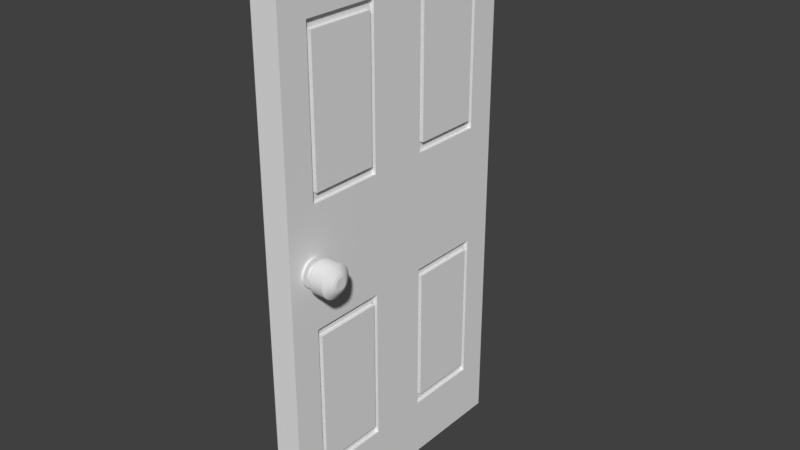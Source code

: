 # Source: puerta2.blend  (saved by Blender 2.79.0; exported with 4.5.12 LTS)
import bpy
from mathutils import Matrix  # noqa: F401  (used for matrix-valued properties, if any)

bpy.ops.wm.read_factory_settings(use_empty=True)
scene = bpy.context.scene
scene.name = 'Scene'

# ---- collections
col_collection_1 = bpy.data.collections.new('Collection 1'); scene.collection.children.link(col_collection_1)

# ---- world
world_world = bpy.data.worlds.new('World'); scene.world = world_world
world_world.color = (0.05088, 0.05088, 0.05088)
world_world.use_sun_shadow = False
world_world.sun_shadow_jitter_overblur = 0.0
world_world.cycles.sampling_method = 'MANUAL'

# ---- meshes
me_cube_001 = bpy.data.meshes.new('Cube.001')
me_cube_001.from_pydata([(0.008811, -0.9979, 0.9999), (2.009, -0.9979, 0.9999), (2.009, -0.2162, 0.7817), (2.009, -0.7797, 0.7817), (2.009, -0.7797, 0.2182), (2.009, -0.2162, 0.2182), (1.751, -0.2162, 0.7817), (1.751, -0.7797, 0.7817), (1.751, -0.7797, 0.2182), (1.751, -0.2162, 0.2182), (1.751, -0.2489, 0.7489), (1.751, -0.747, 0.7489), (1.751, -0.747, 0.2509), (1.751, -0.2489, 0.2509), (2.033, -0.2489, 0.7489), (2.033, -0.747, 0.7489), (2.033, -0.747, 0.2509), (2.033, -0.2489, 0.2509), (0.008811, 1.002, 0.9999), (2.009, 1.002, 0.9999), (0.008811, 0.002066, 0.9999), (2.009, 0.002066, 0.9999), (2.009, 0.2203, 0.7817), (2.009, 0.7838, 0.7817), (2.009, 0.7838, 0.2182), (2.009, 0.2203, 0.2182), (1.751, 0.2203, 0.7817), (1.751, 0.7838, 0.7817), (1.751, 0.7838, 0.2182), (1.751, 0.2203, 0.2182), (1.751, 0.253, 0.7489), (1.751, 0.7511, 0.7489), (1.751, 0.7511, 0.2509), (1.751, 0.253, 0.2509), (2.033, 0.253, 0.7489), (2.033, 0.7511, 0.7489), (2.033, 0.7511, 0.2509), (2.033, 0.253, 0.2509), (0.008811, -0.9979, -1.0), (2.009, -0.9979, -1.0), (0.008811, -0.9979, -7.385e-05), (2.009, -0.9979, -7.385e-05), (2.009, -0.2162, -0.7818), (2.009, -0.7797, -0.7818), (2.009, -0.7797, -0.2183), (2.009, -0.2162, -0.2183), (1.751, -0.2162, -0.7818), (1.751, -0.7797, -0.7818), (1.751, -0.7797, -0.2183), (1.751, -0.2162, -0.2183), (1.751, -0.2489, -0.7491), (1.751, -0.747, -0.7491), (1.751, -0.747, -0.2511), (1.751, -0.2489, -0.2511), (2.033, -0.2489, -0.7491), (2.033, -0.747, -0.7491), (2.033, -0.747, -0.2511), (2.033, -0.2489, -0.2511), (0.008811, 1.002, -1.0), (2.009, 1.002, -1.0), (0.008811, 1.002, -7.385e-05), (2.009, 1.002, -7.385e-05), (0.008811, 0.002066, -1.0), (2.009, 0.002066, -1.0), (2.009, 0.002066, -7.385e-05), (0.008811, 0.002066, -7.385e-05), (2.009, 0.2203, -0.7818), (2.009, 0.7838, -0.7818), (2.009, 0.7838, -0.2183), (2.009, 0.2203, -0.2183), (1.751, 0.2203, -0.7818), (1.751, 0.7838, -0.7818), (1.751, 0.7838, -0.2183), (1.751, 0.2203, -0.2183), (1.751, 0.253, -0.7491), (1.751, 0.7511, -0.7491), (1.751, 0.7511, -0.2511), (1.751, 0.253, -0.2511), (2.033, 0.253, -0.7491), (2.033, 0.7511, -0.7491), (2.033, 0.7511, -0.2511), (2.033, 0.253, -0.2511), (2.005, -0.7055, -0.003758), (2.196, -0.7055, -0.003758), (2.005, -0.7074, -0.01351), (2.196, -0.7074, -0.01351), (2.005, -0.7131, -0.02289), (2.196, -0.7131, -0.02289), (2.005, -0.7224, -0.03154), (2.196, -0.7224, -0.03154), (2.005, -0.7348, -0.03911), (2.196, -0.7348, -0.03911), (2.005, -0.75, -0.04533), (2.196, -0.75, -0.04533), (2.005, -0.7672, -0.04995), (2.196, -0.7672, -0.04995), (2.005, -0.786, -0.0528), (2.196, -0.786, -0.0528), (2.005, -0.8055, -0.05376), (2.196, -0.8055, -0.05376), (2.005, -0.825, -0.0528), (2.196, -0.825, -0.0528), (2.005, -0.8438, -0.04995), (2.196, -0.8438, -0.04995), (2.005, -0.8611, -0.04533), (2.196, -0.8611, -0.04533), (2.005, -0.8762, -0.03911), (2.196, -0.8762, -0.03911), (2.005, -0.8887, -0.03154), (2.196, -0.8887, -0.03154), (2.005, -0.8979, -0.02289), (2.196, -0.8979, -0.02289), (2.005, -0.9036, -0.01351), (2.196, -0.9036, -0.01351), (2.005, -0.9055, -0.003758), (2.196, -0.9055, -0.003758), (2.005, -0.9036, 0.005997), (2.196, -0.9036, 0.005997), (2.005, -0.8979, 0.01538), (2.196, -0.8979, 0.01538), (2.005, -0.8887, 0.02402), (2.196, -0.8887, 0.02402), (2.005, -0.8762, 0.0316), (2.196, -0.8762, 0.0316), (2.005, -0.8611, 0.03782), (2.196, -0.8611, 0.03782), (2.005, -0.8438, 0.04244), (2.196, -0.8438, 0.04244), (2.005, -0.825, 0.04528), (2.196, -0.825, 0.04528), (2.005, -0.8055, 0.04624), (2.196, -0.8055, 0.04624), (2.005, -0.786, 0.04528), (2.196, -0.786, 0.04528), (2.005, -0.7672, 0.04244), (2.196, -0.7672, 0.04244), (2.005, -0.75, 0.03782), (2.196, -0.75, 0.03782), (2.005, -0.7348, 0.0316), (2.196, -0.7348, 0.0316), (2.005, -0.7224, 0.02402), (2.196, -0.7224, 0.02402), (2.005, -0.7131, 0.01538), (2.196, -0.7131, 0.01538), (2.005, -0.7074, 0.005997), (2.196, -0.7074, 0.005997), (2.196, -0.7492, -0.009361), (2.196, -0.7481, -0.003758), (2.196, -0.7524, -0.01475), (2.196, -0.7578, -0.01971), (2.196, -0.7649, -0.02406), (2.196, -0.7736, -0.02764), (2.196, -0.7835, -0.03029), (2.196, -0.7943, -0.03192), (2.196, -0.8055, -0.03248), (2.196, -0.8167, -0.03192), (2.196, -0.8275, -0.03029), (2.196, -0.8374, -0.02764), (2.196, -0.8461, -0.02406), (2.196, -0.8533, -0.01971), (2.196, -0.8586, -0.01475), (2.196, -0.8618, -0.009361), (2.196, -0.8629, -0.003758), (2.196, -0.8618, 0.001845), (2.196, -0.8586, 0.007232), (2.196, -0.8533, 0.0122), (2.196, -0.8461, 0.01655), (2.196, -0.8374, 0.02012), (2.196, -0.8275, 0.02277), (2.196, -0.8167, 0.02441), (2.196, -0.8055, 0.02496), (2.196, -0.7943, 0.02441), (2.196, -0.7835, 0.02277), (2.196, -0.7736, 0.02012), (2.196, -0.7649, 0.01655), (2.196, -0.7578, 0.0122), (2.196, -0.7524, 0.007232), (2.196, -0.7492, 0.001844), (2.52, -0.7492, -0.009361), (2.52, -0.7481, -0.003758), (2.52, -0.7524, -0.01475), (2.52, -0.7578, -0.01971), (2.52, -0.7649, -0.02406), (2.52, -0.7736, -0.02764), (2.52, -0.7835, -0.03029), (2.52, -0.7943, -0.03192), (2.52, -0.8055, -0.03248), (2.52, -0.8167, -0.03192), (2.52, -0.8275, -0.03029), (2.52, -0.8374, -0.02764), (2.52, -0.8461, -0.02406), (2.52, -0.8533, -0.01971), (2.52, -0.8586, -0.01475), (2.52, -0.8618, -0.009361), (2.52, -0.8629, -0.003758), (2.52, -0.8618, 0.001845), (2.52, -0.8586, 0.007232), (2.52, -0.8533, 0.0122), (2.52, -0.8461, 0.01655), (2.52, -0.8374, 0.02012), (2.52, -0.8275, 0.02277), (2.52, -0.8167, 0.02441), (2.52, -0.8055, 0.02496), (2.52, -0.7943, 0.02441), (2.52, -0.7835, 0.02277), (2.52, -0.7736, 0.02012), (2.52, -0.7649, 0.01655), (2.52, -0.7578, 0.0122), (2.52, -0.7524, 0.007232), (2.52, -0.7492, 0.001844), (2.593, -0.706, -0.01365), (2.593, -0.7041, -0.003758), (2.593, -0.7118, -0.02316), (2.593, -0.7212, -0.03193), (2.593, -0.7338, -0.03962), (2.593, -0.7492, -0.04592), (2.593, -0.7667, -0.05061), (2.593, -0.7857, -0.0535), (2.593, -0.8055, -0.05447), (2.593, -0.8253, -0.0535), (2.593, -0.8443, -0.05061), (2.593, -0.8619, -0.04592), (2.593, -0.8772, -0.03962), (2.593, -0.8898, -0.03193), (2.593, -0.8992, -0.02316), (2.593, -0.905, -0.01365), (2.593, -0.9069, -0.003758), (2.593, -0.905, 0.006136), (2.593, -0.8992, 0.01565), (2.593, -0.8898, 0.02442), (2.593, -0.8772, 0.0321), (2.593, -0.8619, 0.03841), (2.593, -0.8443, 0.04309), (2.593, -0.8253, 0.04598), (2.593, -0.8055, 0.04695), (2.593, -0.7857, 0.04598), (2.593, -0.7667, 0.04309), (2.593, -0.7492, 0.03841), (2.593, -0.7338, 0.0321), (2.593, -0.7212, 0.02442), (2.593, -0.7118, 0.01565), (2.593, -0.706, 0.006136), (2.681, -0.706, -0.01365), (2.681, -0.7041, -0.003758), (2.681, -0.7118, -0.02316), (2.681, -0.7212, -0.03193), (2.681, -0.7338, -0.03962), (2.681, -0.7492, -0.04592), (2.681, -0.7667, -0.05061), (2.681, -0.7857, -0.0535), (2.681, -0.8055, -0.05447), (2.681, -0.8253, -0.0535), (2.681, -0.8443, -0.05061), (2.681, -0.8619, -0.04592), (2.681, -0.8772, -0.03962), (2.681, -0.8898, -0.03193), (2.681, -0.8992, -0.02316), (2.681, -0.905, -0.01365), (2.681, -0.9069, -0.003758), (2.681, -0.905, 0.006136), (2.681, -0.8992, 0.01565), (2.681, -0.8898, 0.02442), (2.681, -0.8772, 0.0321), (2.681, -0.8619, 0.03841), (2.681, -0.8443, 0.04309), (2.681, -0.8253, 0.04598), (2.681, -0.8055, 0.04695), (2.681, -0.7857, 0.04598), (2.681, -0.7667, 0.04309), (2.681, -0.7492, 0.03841), (2.681, -0.7338, 0.0321), (2.681, -0.7212, 0.02442), (2.681, -0.7118, 0.01565), (2.681, -0.706, 0.006136), (2.765, -0.6927, -0.01497), (2.765, -0.6905, -0.003758), (2.765, -0.6993, -0.02576), (2.765, -0.7099, -0.0357), (2.765, -0.7242, -0.04441), (2.765, -0.7416, -0.05156), (2.765, -0.7615, -0.05687), (2.765, -0.7831, -0.06015), (2.765, -0.8055, -0.06125), (2.765, -0.8279, -0.06015), (2.765, -0.8495, -0.05687), (2.765, -0.8694, -0.05156), (2.765, -0.8868, -0.04441), (2.765, -0.9011, -0.0357), (2.765, -0.9117, -0.02576), (2.765, -0.9183, -0.01497), (2.765, -0.9205, -0.003758), (2.765, -0.9183, 0.007459), (2.765, -0.9117, 0.01824), (2.765, -0.9011, 0.02818), (2.765, -0.8868, 0.0369), (2.765, -0.8694, 0.04405), (2.765, -0.8495, 0.04936), (2.765, -0.8279, 0.05263), (2.765, -0.8055, 0.05374), (2.765, -0.7831, 0.05263), (2.765, -0.7615, 0.04936), (2.765, -0.7416, 0.04405), (2.765, -0.7242, 0.0369), (2.765, -0.7099, 0.02818), (2.765, -0.6993, 0.01824), (2.765, -0.6927, 0.007458), (2.884, -0.69, -0.01525), (2.884, -0.6877, -0.003758), (2.884, -0.6967, -0.0263), (2.884, -0.7076, -0.03648), (2.884, -0.7222, -0.0454), (2.884, -0.7401, -0.05273), (2.884, -0.7604, -0.05817), (2.884, -0.7825, -0.06152), (2.884, -0.8055, -0.06265), (2.884, -0.8285, -0.06152), (2.884, -0.8506, -0.05817), (2.884, -0.8709, -0.05273), (2.884, -0.8888, -0.0454), (2.884, -0.9034, -0.03648), (2.884, -0.9143, -0.0263), (2.884, -0.921, -0.01525), (2.884, -0.9233, -0.003758), (2.884, -0.921, 0.007731), (2.884, -0.9143, 0.01878), (2.884, -0.9034, 0.02896), (2.884, -0.8888, 0.03789), (2.884, -0.8709, 0.04521), (2.884, -0.8506, 0.05065), (2.884, -0.8285, 0.054), (2.884, -0.8055, 0.05513), (2.884, -0.7825, 0.054), (2.884, -0.7604, 0.05065), (2.884, -0.7401, 0.04521), (2.884, -0.7222, 0.03789), (2.884, -0.7076, 0.02896), (2.884, -0.6967, 0.01878), (2.884, -0.69, 0.007731), (3.87, -0.69, -0.01525), (3.87, -0.6877, -0.003758), (3.87, -0.6967, -0.0263), (3.87, -0.7076, -0.03648), (3.87, -0.7222, -0.0454), (3.87, -0.7401, -0.05273), (3.87, -0.7604, -0.05817), (3.87, -0.7825, -0.06152), (3.87, -0.8055, -0.06265), (3.87, -0.8285, -0.06152), (3.87, -0.8506, -0.05817), (3.87, -0.8709, -0.05273), (3.87, -0.8888, -0.0454), (3.87, -0.9034, -0.03648), (3.87, -0.9143, -0.0263), (3.87, -0.921, -0.01525), (3.87, -0.9233, -0.003758), (3.87, -0.921, 0.007731), (3.87, -0.9143, 0.01878), (3.87, -0.9034, 0.02896), (3.87, -0.8888, 0.03789), (3.87, -0.8709, 0.04521), (3.87, -0.8506, 0.05065), (3.87, -0.8285, 0.054), (3.87, -0.8055, 0.05513), (3.87, -0.7825, 0.054), (3.87, -0.7604, 0.05065), (3.87, -0.7401, 0.04521), (3.87, -0.7222, 0.03789), (3.87, -0.7076, 0.02896), (3.87, -0.6967, 0.01878), (3.87, -0.69, 0.007731), (4.08, -0.717, -0.01256), (4.08, -0.7153, -0.003758), (4.08, -0.7221, -0.02102), (4.08, -0.7305, -0.02883), (4.08, -0.7417, -0.03566), (4.08, -0.7554, -0.04127), (4.08, -0.771, -0.04544), (4.08, -0.7879, -0.04801), (4.08, -0.8055, -0.04888), (4.08, -0.8231, -0.04801), (4.08, -0.84, -0.04544), (4.08, -0.8556, -0.04127), (4.08, -0.8693, -0.03566), (4.08, -0.8805, -0.02883), (4.08, -0.8889, -0.02102), (4.08, -0.894, -0.01256), (4.08, -0.8957, -0.003758), (4.08, -0.894, 0.005045), (4.08, -0.8889, 0.01351), (4.08, -0.8805, 0.02131), (4.08, -0.8693, 0.02815), (4.08, -0.8556, 0.03376), (4.08, -0.84, 0.03793), (4.08, -0.8231, 0.0405), (4.08, -0.8055, 0.04136), (4.08, -0.7879, 0.0405), (4.08, -0.771, 0.03793), (4.08, -0.7554, 0.03376), (4.08, -0.7417, 0.02815), (4.08, -0.7305, 0.02131), (4.08, -0.7221, 0.01351), (4.08, -0.717, 0.005045), (4.258, -0.7436, -0.009912), (4.258, -0.7424, -0.003758), (4.258, -0.7472, -0.01583), (4.258, -0.753, -0.02128), (4.258, -0.7609, -0.02606), (4.258, -0.7705, -0.02999), (4.258, -0.7814, -0.0329), (4.258, -0.7932, -0.0347), (4.258, -0.8055, -0.0353), (4.258, -0.8178, -0.0347), (4.258, -0.8297, -0.0329), (4.258, -0.8406, -0.02999), (4.258, -0.8501, -0.02606), (4.258, -0.858, -0.02128), (4.258, -0.8638, -0.01583), (4.258, -0.8674, -0.009912), (4.258, -0.8686, -0.003758), (4.258, -0.8674, 0.002396), (4.258, -0.8638, 0.008314), (4.258, -0.858, 0.01377), (4.258, -0.8501, 0.01855), (4.258, -0.8406, 0.02247), (4.258, -0.8297, 0.02539), (4.258, -0.8178, 0.02718), (4.258, -0.8055, 0.02779), (4.258, -0.7932, 0.02718), (4.258, -0.7814, 0.02539), (4.258, -0.7705, 0.02247), (4.258, -0.7609, 0.01855), (4.258, -0.753, 0.01377), (4.258, -0.7472, 0.008314), (4.258, -0.7436, 0.002396), (4.33, -0.7637, -0.007912), (4.33, -0.7629, -0.003758), (4.33, -0.7662, -0.01191), (4.33, -0.7701, -0.01559), (4.33, -0.7754, -0.01881), (4.33, -0.7818, -0.02146), (4.33, -0.7892, -0.02343), (4.33, -0.7972, -0.02464), (4.33, -0.8055, -0.02505), (4.33, -0.8138, -0.02464), (4.33, -0.8218, -0.02343), (4.33, -0.8292, -0.02146), (4.33, -0.8356, -0.01881), (4.33, -0.8409, -0.01559), (4.33, -0.8449, -0.01191), (4.33, -0.8473, -0.007912), (4.33, -0.8481, -0.003758), (4.33, -0.8473, 0.0003958), (4.33, -0.8449, 0.00439), (4.33, -0.8409, 0.008071), (4.33, -0.8356, 0.0113), (4.33, -0.8292, 0.01395), (4.33, -0.8218, 0.01591), (4.33, -0.8138, 0.01712), (4.33, -0.8055, 0.01753), (4.33, -0.7972, 0.01712), (4.33, -0.7892, 0.01591), (4.33, -0.7818, 0.01395), (4.33, -0.7754, 0.0113), (4.33, -0.7701, 0.008071), (4.33, -0.7662, 0.00439), (4.33, -0.7637, 0.0003958)], [], [(21, 1, 3, 2), (41, 1, 0, 40), (21, 20, 0, 1), (40, 0, 20, 65), (5, 2, 6, 9), (64, 21, 2, 5), (41, 64, 5, 4), (1, 41, 4, 3), (8, 9, 13, 12), (3, 4, 8, 7), (4, 5, 9, 8), (2, 3, 7, 6), (13, 10, 14, 17), (6, 7, 11, 10), (9, 6, 10, 13), (7, 8, 12, 11), (15, 16, 17, 14), (11, 12, 16, 15), (12, 13, 17, 16), (10, 11, 15, 14), (21, 22, 23, 19), (61, 60, 18, 19), (21, 19, 18, 20), (60, 65, 20, 18), (25, 29, 26, 22), (64, 25, 22, 21), (61, 24, 25, 64), (19, 23, 24, 61), (28, 32, 33, 29), (23, 27, 28, 24), (24, 28, 29, 25), (22, 26, 27, 23), (33, 37, 34, 30), (26, 30, 31, 27), (29, 33, 30, 26), (27, 31, 32, 28), (35, 34, 37, 36), (31, 35, 36, 32), (32, 36, 37, 33), (30, 34, 35, 31), (63, 42, 43, 39), (41, 40, 38, 39), (63, 39, 38, 62), (40, 65, 62, 38), (45, 49, 46, 42), (64, 45, 42, 63), (41, 44, 45, 64), (39, 43, 44, 41), (48, 52, 53, 49), (43, 47, 48, 44), (44, 48, 49, 45), (42, 46, 47, 43), (53, 57, 54, 50), (46, 50, 51, 47), (49, 53, 50, 46), (47, 51, 52, 48), (55, 54, 57, 56), (51, 55, 56, 52), (52, 56, 57, 53), (50, 54, 55, 51), (63, 59, 67, 66), (61, 59, 58, 60), (63, 62, 58, 59), (60, 58, 62, 65), (69, 66, 70, 73), (64, 63, 66, 69), (61, 64, 69, 68), (59, 61, 68, 67), (72, 73, 77, 76), (67, 68, 72, 71), (68, 69, 73, 72), (66, 67, 71, 70), (77, 74, 78, 81), (70, 71, 75, 74), (73, 70, 74, 77), (71, 72, 76, 75), (79, 80, 81, 78), (75, 76, 80, 79), (76, 77, 81, 80), (74, 75, 79, 78), (82, 83, 85, 84), (84, 85, 87, 86), (86, 87, 89, 88), (88, 89, 91, 90), (90, 91, 93, 92), (92, 93, 95, 94), (94, 95, 97, 96), (96, 97, 99, 98), (98, 99, 101, 100), (100, 101, 103, 102), (102, 103, 105, 104), (104, 105, 107, 106), (106, 107, 109, 108), (108, 109, 111, 110), (110, 111, 113, 112), (112, 113, 115, 114), (114, 115, 117, 116), (116, 117, 119, 118), (118, 119, 121, 120), (120, 121, 123, 122), (122, 123, 125, 124), (124, 125, 127, 126), (126, 127, 129, 128), (128, 129, 131, 130), (130, 131, 133, 132), (132, 133, 135, 134), (134, 135, 137, 136), (136, 137, 139, 138), (138, 139, 141, 140), (140, 141, 143, 142), (103, 101, 155, 156), (142, 143, 145, 144), (144, 145, 83, 82), (82, 84, 86, 88, 90, 92, 94, 96, 98, 100, 102, 104, 106, 108, 110, 112, 114, 116, 118, 120, 122, 124, 126, 128, 130, 132, 134, 136, 138, 140, 142, 144), (173, 172, 204, 205), (121, 119, 164, 165), (139, 137, 173, 174), (95, 93, 151, 152), (113, 111, 160, 161), (131, 129, 169, 170), (87, 85, 146, 148), (105, 103, 156, 157), (123, 121, 165, 166), (141, 139, 174, 175), (97, 95, 152, 153), (115, 113, 161, 162), (133, 131, 170, 171), (89, 87, 148, 149), (107, 105, 157, 158), (125, 123, 166, 167), (143, 141, 175, 176), (99, 97, 153, 154), (117, 115, 162, 163), (135, 133, 171, 172), (91, 89, 149, 150), (109, 107, 158, 159), (127, 125, 167, 168), (145, 143, 176, 177), (101, 99, 154, 155), (119, 117, 163, 164), (137, 135, 172, 173), (93, 91, 150, 151), (111, 109, 159, 160), (129, 127, 168, 169), (85, 83, 147, 146), (83, 145, 177, 147), (208, 207, 239, 240), (160, 159, 191, 192), (146, 147, 179, 178), (174, 173, 205, 206), (161, 160, 192, 193), (148, 146, 178, 180), (175, 174, 206, 207), (162, 161, 193, 194), (149, 148, 180, 181), (176, 175, 207, 208), (163, 162, 194, 195), (150, 149, 181, 182), (177, 176, 208, 209), (164, 163, 195, 196), (151, 150, 182, 183), (147, 177, 209, 179), (165, 164, 196, 197), (152, 151, 183, 184), (166, 165, 197, 198), (153, 152, 184, 185), (167, 166, 198, 199), (154, 153, 185, 186), (168, 167, 199, 200), (155, 154, 186, 187), (169, 168, 200, 201), (156, 155, 187, 188), (170, 169, 201, 202), (157, 156, 188, 189), (171, 170, 202, 203), (158, 157, 189, 190), (172, 171, 203, 204), (159, 158, 190, 191), (233, 232, 264, 265), (195, 194, 226, 227), (182, 181, 213, 214), (209, 208, 240, 241), (196, 195, 227, 228), (183, 182, 214, 215), (179, 209, 241, 211), (197, 196, 228, 229), (184, 183, 215, 216), (198, 197, 229, 230), (185, 184, 216, 217), (199, 198, 230, 231), (186, 185, 217, 218), (200, 199, 231, 232), (187, 186, 218, 219), (201, 200, 232, 233), (188, 187, 219, 220), (202, 201, 233, 234), (189, 188, 220, 221), (203, 202, 234, 235), (190, 189, 221, 222), (204, 203, 235, 236), (191, 190, 222, 223), (205, 204, 236, 237), (192, 191, 223, 224), (178, 179, 211, 210), (206, 205, 237, 238), (193, 192, 224, 225), (180, 178, 210, 212), (207, 206, 238, 239), (194, 193, 225, 226), (181, 180, 212, 213), (268, 267, 299, 300), (220, 219, 251, 252), (234, 233, 265, 266), (221, 220, 252, 253), (235, 234, 266, 267), (222, 221, 253, 254), (236, 235, 267, 268), (223, 222, 254, 255), (237, 236, 268, 269), (224, 223, 255, 256), (210, 211, 243, 242), (238, 237, 269, 270), (225, 224, 256, 257), (212, 210, 242, 244), (239, 238, 270, 271), (226, 225, 257, 258), (213, 212, 244, 245), (240, 239, 271, 272), (227, 226, 258, 259), (214, 213, 245, 246), (241, 240, 272, 273), (228, 227, 259, 260), (215, 214, 246, 247), (211, 241, 273, 243), (229, 228, 260, 261), (216, 215, 247, 248), (230, 229, 261, 262), (217, 216, 248, 249), (231, 230, 262, 263), (218, 217, 249, 250), (232, 231, 263, 264), (219, 218, 250, 251), (303, 302, 334, 335), (255, 254, 286, 287), (269, 268, 300, 301), (256, 255, 287, 288), (242, 243, 275, 274), (270, 269, 301, 302), (257, 256, 288, 289), (244, 242, 274, 276), (271, 270, 302, 303), (258, 257, 289, 290), (245, 244, 276, 277), (272, 271, 303, 304), (259, 258, 290, 291), (246, 245, 277, 278), (273, 272, 304, 305), (260, 259, 291, 292), (247, 246, 278, 279), (243, 273, 305, 275), (261, 260, 292, 293), (248, 247, 279, 280), (262, 261, 293, 294), (249, 248, 280, 281), (263, 262, 294, 295), (250, 249, 281, 282), (264, 263, 295, 296), (251, 250, 282, 283), (265, 264, 296, 297), (252, 251, 283, 284), (266, 265, 297, 298), (253, 252, 284, 285), (267, 266, 298, 299), (254, 253, 285, 286), (307, 337, 369, 339), (290, 289, 321, 322), (277, 276, 308, 309), (304, 303, 335, 336), (291, 290, 322, 323), (278, 277, 309, 310), (305, 304, 336, 337), (292, 291, 323, 324), (279, 278, 310, 311), (275, 305, 337, 307), (293, 292, 324, 325), (280, 279, 311, 312), (294, 293, 325, 326), (281, 280, 312, 313), (295, 294, 326, 327), (282, 281, 313, 314), (296, 295, 327, 328), (283, 282, 314, 315), (297, 296, 328, 329), (284, 283, 315, 316), (298, 297, 329, 330), (285, 284, 316, 317), (299, 298, 330, 331), (286, 285, 317, 318), (300, 299, 331, 332), (287, 286, 318, 319), (301, 300, 332, 333), (288, 287, 319, 320), (274, 275, 307, 306), (302, 301, 333, 334), (289, 288, 320, 321), (276, 274, 306, 308), (360, 359, 391, 392), (325, 324, 356, 357), (312, 311, 343, 344), (326, 325, 357, 358), (313, 312, 344, 345), (327, 326, 358, 359), (314, 313, 345, 346), (328, 327, 359, 360), (315, 314, 346, 347), (329, 328, 360, 361), (316, 315, 347, 348), (330, 329, 361, 362), (317, 316, 348, 349), (331, 330, 362, 363), (318, 317, 349, 350), (332, 331, 363, 364), (319, 318, 350, 351), (333, 332, 364, 365), (320, 319, 351, 352), (306, 307, 339, 338), (334, 333, 365, 366), (321, 320, 352, 353), (308, 306, 338, 340), (335, 334, 366, 367), (322, 321, 353, 354), (309, 308, 340, 341), (336, 335, 367, 368), (323, 322, 354, 355), (310, 309, 341, 342), (337, 336, 368, 369), (324, 323, 355, 356), (311, 310, 342, 343), (395, 394, 426, 427), (347, 346, 378, 379), (361, 360, 392, 393), (348, 347, 379, 380), (362, 361, 393, 394), (349, 348, 380, 381), (363, 362, 394, 395), (350, 349, 381, 382), (364, 363, 395, 396), (351, 350, 382, 383), (365, 364, 396, 397), (352, 351, 383, 384), (338, 339, 371, 370), (366, 365, 397, 398), (353, 352, 384, 385), (340, 338, 370, 372), (367, 366, 398, 399), (354, 353, 385, 386), (341, 340, 372, 373), (368, 367, 399, 400), (355, 354, 386, 387), (342, 341, 373, 374), (369, 368, 400, 401), (356, 355, 387, 388), (343, 342, 374, 375), (339, 369, 401, 371), (357, 356, 388, 389), (344, 343, 375, 376), (358, 357, 389, 390), (345, 344, 376, 377), (359, 358, 390, 391), (346, 345, 377, 378), (402, 403, 435, 434), (382, 381, 413, 414), (396, 395, 427, 428), (383, 382, 414, 415), (397, 396, 428, 429), (384, 383, 415, 416), (370, 371, 403, 402), (398, 397, 429, 430), (385, 384, 416, 417), (372, 370, 402, 404), (399, 398, 430, 431), (386, 385, 417, 418), (373, 372, 404, 405), (400, 399, 431, 432), (387, 386, 418, 419), (374, 373, 405, 406), (401, 400, 432, 433), (388, 387, 419, 420), (375, 374, 406, 407), (371, 401, 433, 403), (389, 388, 420, 421), (376, 375, 407, 408), (390, 389, 421, 422), (377, 376, 408, 409), (391, 390, 422, 423), (378, 377, 409, 410), (392, 391, 423, 424), (379, 378, 410, 411), (393, 392, 424, 425), (380, 379, 411, 412), (394, 393, 425, 426), (381, 380, 412, 413), (434, 435, 465, 464, 463, 462, 461, 460, 459, 458, 457, 456, 455, 454, 453, 452, 451, 450, 449, 448, 447, 446, 445, 444, 443, 442, 441, 440, 439, 438, 437, 436), (430, 429, 461, 462), (417, 416, 448, 449), (404, 402, 434, 436), (431, 430, 462, 463), (418, 417, 449, 450), (405, 404, 436, 437), (432, 431, 463, 464), (419, 418, 450, 451), (406, 405, 437, 438), (433, 432, 464, 465), (420, 419, 451, 452), (407, 406, 438, 439), (403, 433, 465, 435), (421, 420, 452, 453), (408, 407, 439, 440), (422, 421, 453, 454), (409, 408, 440, 441), (423, 422, 454, 455), (410, 409, 441, 442), (424, 423, 455, 456), (411, 410, 442, 443), (425, 424, 456, 457), (412, 411, 443, 444), (426, 425, 457, 458), (413, 412, 444, 445), (427, 426, 458, 459), (414, 413, 445, 446), (428, 427, 459, 460), (415, 414, 446, 447), (429, 428, 460, 461), (416, 415, 447, 448)])
_uv = me_cube_001.uv_layers.new(name='UVMap')
_uv.uv.foreach_set('vector', [0.4046, 0.2649, 0.2736, 0.2649, 0.3022, 0.2368, 0.376, 0.2368, 0.4046, 0.5232, 0.2736, 0.5232, 0.2736, 0.2649, 0.4046, 0.2649, 0.7977, 0.1358, 0.5356, 0.1358, 0.5356, 0.006722, 0.7977, 0.006722, 0.2736, 0.1358, 0.2736, 0.2649, 0.1426, 0.2649, 0.1426, 0.1358, 0.6432, 0.5232, 0.6432, 0.5959, 0.6094, 0.5959, 0.6094, 0.5232, 0.4046, 0.1358, 0.4046, 0.2649, 0.376, 0.2368, 0.376, 0.164, 0.2736, 0.1358, 0.4046, 0.1358, 0.376, 0.164, 0.3022, 0.164, 0.2736, 0.2649, 0.2736, 0.1358, 0.3022, 0.164, 0.3022, 0.2368, 0.1242, 0.9038, 0.1242, 0.9765, 0.1199, 0.9723, 0.1199, 0.908, 0.06859, 0.6687, 0.06859, 0.5959, 0.1024, 0.5959, 0.1024, 0.6687, 0.5508, 0.8037, 0.5508, 0.731, 0.5846, 0.731, 0.5846, 0.8037, 0.5694, 0.5959, 0.5694, 0.6687, 0.5356, 0.6687, 0.5356, 0.5959, 0.677, 0.5147, 0.677, 0.4504, 0.7141, 0.4504, 0.7141, 0.5147, 0.05034, 0.9765, 0.05034, 0.9038, 0.05463, 0.908, 0.05463, 0.9723, 0.1242, 0.9765, 0.05034, 0.9765, 0.05463, 0.9723, 0.1199, 0.9723, 0.05034, 0.9038, 0.1242, 0.9038, 0.1199, 0.908, 0.05463, 0.908, 0.5356, 0.3218, 0.6009, 0.3218, 0.6009, 0.3861, 0.5356, 0.3861, 0.677, 0.6602, 0.677, 0.5959, 0.7141, 0.5959, 0.7141, 0.6602, 0.1797, 0.6687, 0.1797, 0.733, 0.1426, 0.733, 0.1426, 0.6687, 0.6439, 0.8839, 0.6439, 0.8196, 0.681, 0.8196, 0.681, 0.8839, 0.4046, 0.2649, 0.4332, 0.2368, 0.507, 0.2368, 0.5356, 0.2649, 0.01156, 0.394, 0.2736, 0.394, 0.2736, 0.5232, 0.01156, 0.5232, 0.7977, 0.1358, 0.7977, 0.2649, 0.5356, 0.2649, 0.5356, 0.1358, 0.01156, 0.1358, 0.1426, 0.1358, 0.1426, 0.2649, 0.01156, 0.2649, 0.2162, 0.5232, 0.25, 0.5232, 0.25, 0.5959, 0.2162, 0.5959, 0.4046, 0.1358, 0.4332, 0.164, 0.4332, 0.2368, 0.4046, 0.2649, 0.5356, 0.1358, 0.507, 0.164, 0.4332, 0.164, 0.4046, 0.1358, 0.5356, 0.2649, 0.507, 0.2368, 0.507, 0.164, 0.5356, 0.1358, 0.1438, 0.9038, 0.1481, 0.908, 0.1481, 0.9723, 0.1438, 0.9765, 0.6432, 0.5232, 0.677, 0.5232, 0.677, 0.5959, 0.6432, 0.5959, 0.6775, 0.7469, 0.7113, 0.7469, 0.7113, 0.8196, 0.6775, 0.8196, 0.6999, 0.3946, 0.6661, 0.3946, 0.6661, 0.3218, 0.6999, 0.3218, 0.1426, 0.733, 0.1056, 0.733, 0.1056, 0.6687, 0.1426, 0.6687, 0.2177, 0.9765, 0.2134, 0.9723, 0.2134, 0.908, 0.2177, 0.9038, 0.1438, 0.9765, 0.1481, 0.9723, 0.2134, 0.9723, 0.2177, 0.9765, 0.2177, 0.9038, 0.2134, 0.908, 0.1481, 0.908, 0.1438, 0.9038, 0.5356, 0.4504, 0.5356, 0.3861, 0.6009, 0.3861, 0.6009, 0.4504, 0.06859, 0.6687, 0.1056, 0.6687, 0.1056, 0.733, 0.06859, 0.733, 0.1797, 0.6687, 0.2167, 0.6687, 0.2167, 0.733, 0.1797, 0.733, 0.6069, 0.8196, 0.6439, 0.8196, 0.6439, 0.8839, 0.6069, 0.8839, 0.4046, 0.006722, 0.376, 0.0349, 0.3022, 0.0349, 0.2736, 0.006722, 0.4046, 0.5232, 0.4046, 0.2649, 0.5356, 0.2649, 0.5356, 0.5232, 0.2736, 0.6523, 0.2736, 0.5232, 0.5356, 0.5232, 0.5356, 0.6523, 0.2736, 0.1358, 0.1426, 0.1358, 0.1426, 0.006722, 0.2736, 0.006722, 0.6432, 0.4504, 0.677, 0.4504, 0.677, 0.5232, 0.6432, 0.5232, 0.4046, 0.1358, 0.376, 0.1077, 0.376, 0.0349, 0.4046, 0.006722, 0.2736, 0.1358, 0.3022, 0.1077, 0.376, 0.1077, 0.4046, 0.1358, 0.2736, 0.006722, 0.3022, 0.0349, 0.3022, 0.1077, 0.2736, 0.1358, 0.05251, 0.8985, 0.05679, 0.8943, 0.122, 0.8943, 0.1263, 0.8985, 0.1362, 0.6687, 0.1024, 0.6687, 0.1024, 0.5959, 0.1362, 0.5959, 0.17, 0.6687, 0.1362, 0.6687, 0.1362, 0.5959, 0.17, 0.5959, 0.5973, 0.7389, 0.6311, 0.7389, 0.6311, 0.8117, 0.5973, 0.8117, 0.7369, 0.3861, 0.6999, 0.3861, 0.6999, 0.3218, 0.7369, 0.3218, 0.1263, 0.8257, 0.122, 0.83, 0.05679, 0.83, 0.05251, 0.8257, 0.1263, 0.8985, 0.122, 0.8943, 0.122, 0.83, 0.1263, 0.8257, 0.05251, 0.8257, 0.05679, 0.83, 0.05679, 0.8943, 0.05251, 0.8985, 0.6661, 0.3218, 0.6661, 0.3861, 0.6009, 0.3861, 0.6009, 0.3218, 0.7141, 0.7245, 0.677, 0.7245, 0.677, 0.6602, 0.7141, 0.6602, 0.7854, 0.7384, 0.7483, 0.7384, 0.7483, 0.6741, 0.7854, 0.6741, 0.7511, 0.6602, 0.7141, 0.6602, 0.7141, 0.5959, 0.7511, 0.5959, 0.4046, 0.006722, 0.5356, 0.006722, 0.507, 0.0349, 0.4332, 0.0349, 0.01156, 0.394, 0.01156, 0.2649, 0.2736, 0.2649, 0.2736, 0.394, 0.2736, 0.6523, 0.5356, 0.6523, 0.5356, 0.7814, 0.2736, 0.7814, 0.01156, 0.1358, 0.01156, 0.006722, 0.1426, 0.006722, 0.1426, 0.1358, 0.6094, 0.5232, 0.6094, 0.4504, 0.6432, 0.4504, 0.6432, 0.5232, 0.4046, 0.1358, 0.4046, 0.006722, 0.4332, 0.0349, 0.4332, 0.1077, 0.5356, 0.1358, 0.4046, 0.1358, 0.4332, 0.1077, 0.507, 0.1077, 0.5356, 0.006722, 0.5356, 0.1358, 0.507, 0.1077, 0.507, 0.0349, 0.148, 0.8966, 0.148, 0.8239, 0.1523, 0.8281, 0.1523, 0.8924, 0.2376, 0.5959, 0.2376, 0.6687, 0.2038, 0.6687, 0.2038, 0.5959, 0.5694, 0.6687, 0.5694, 0.5959, 0.6032, 0.5959, 0.6032, 0.6687, 0.6375, 0.8196, 0.6375, 0.7469, 0.6713, 0.7469, 0.6713, 0.8196, 0.677, 0.5875, 0.677, 0.5232, 0.7141, 0.5232, 0.7141, 0.5875, 0.2218, 0.8239, 0.2218, 0.8966, 0.2175, 0.8924, 0.2175, 0.8281, 0.148, 0.8239, 0.2218, 0.8239, 0.2175, 0.8281, 0.1523, 0.8281, 0.2218, 0.8966, 0.148, 0.8966, 0.1523, 0.8924, 0.2175, 0.8924, 0.6661, 0.3861, 0.6661, 0.4504, 0.6009, 0.4504, 0.6009, 0.3861, 0.6999, 0.4504, 0.6999, 0.3861, 0.7369, 0.3861, 0.7369, 0.4504, 0.5699, 0.8839, 0.5699, 0.8196, 0.6069, 0.8196, 0.6069, 0.8839, 0.2537, 0.6687, 0.2537, 0.733, 0.2167, 0.733, 0.2167, 0.6687, 0.9319, 0.5906, 0.9319, 0.5595, 0.9336, 0.5595, 0.9336, 0.5906, 0.9336, 0.5906, 0.9336, 0.5595, 0.9351, 0.5595, 0.9351, 0.5906, 0.9157, 0.3978, 0.9157, 0.3667, 0.9172, 0.3667, 0.9172, 0.3978, 0.9172, 0.3978, 0.9172, 0.3667, 0.9193, 0.3667, 0.9193, 0.3978, 0.9193, 0.3978, 0.9193, 0.3667, 0.9218, 0.3667, 0.9218, 0.3978, 0.9218, 0.3978, 0.9218, 0.3667, 0.9246, 0.3667, 0.9246, 0.3978, 0.9246, 0.3978, 0.9246, 0.3667, 0.9277, 0.3667, 0.9277, 0.3978, 0.9277, 0.3978, 0.9277, 0.3667, 0.931, 0.3667, 0.931, 0.3978, 0.931, 0.3978, 0.931, 0.3667, 0.9342, 0.3667, 0.9342, 0.3978, 0.9342, 0.3978, 0.9342, 0.3667, 0.9373, 0.3667, 0.9373, 0.3978, 0.9373, 0.3978, 0.9373, 0.3667, 0.9402, 0.3667, 0.9402, 0.3978, 0.9402, 0.3978, 0.9402, 0.3667, 0.9427, 0.3667, 0.9427, 0.3978, 0.9427, 0.3978, 0.9427, 0.3667, 0.9447, 0.3667, 0.9447, 0.3978, 0.9447, 0.3978, 0.9447, 0.3667, 0.9462, 0.3667, 0.9462, 0.3978, 0.9414, 0.5595, 0.9414, 0.5906, 0.9399, 0.5906, 0.9399, 0.5595, 0.9399, 0.5595, 0.9399, 0.5906, 0.9383, 0.5906, 0.9383, 0.5595, 0.9383, 0.5595, 0.9383, 0.5906, 0.9367, 0.5906, 0.9367, 0.5595, 0.9367, 0.5595, 0.9367, 0.5906, 0.9351, 0.5906, 0.9351, 0.5595, 0.9157, 0.3667, 0.9157, 0.3356, 0.9172, 0.3356, 0.9172, 0.3667, 0.9172, 0.3667, 0.9172, 0.3356, 0.9193, 0.3356, 0.9193, 0.3667, 0.9193, 0.3667, 0.9193, 0.3356, 0.9218, 0.3356, 0.9218, 0.3667, 0.9218, 0.3667, 0.9218, 0.3356, 0.9246, 0.3356, 0.9246, 0.3667, 0.9246, 0.3667, 0.9246, 0.3356, 0.9277, 0.3356, 0.9277, 0.3667, 0.9277, 0.3667, 0.9277, 0.3356, 0.931, 0.3356, 0.931, 0.3667, 0.931, 0.3667, 0.931, 0.3356, 0.9342, 0.3356, 0.9342, 0.3667, 0.9342, 0.3667, 0.9342, 0.3356, 0.9373, 0.3356, 0.9373, 0.3667, 0.9373, 0.3667, 0.9373, 0.3356, 0.9402, 0.3356, 0.9402, 0.3667, 0.9402, 0.3667, 0.9402, 0.3356, 0.9427, 0.3356, 0.9427, 0.3667, 0.9427, 0.3667, 0.9427, 0.3356, 0.9447, 0.3356, 0.9447, 0.3667, 0.9447, 0.3667, 0.9447, 0.3356, 0.9462, 0.3356, 0.9462, 0.3667, 0.9466, 0.3577, 0.9462, 0.3547, 0.9498, 0.3535, 0.9499, 0.3552, 0.9288, 0.5906, 0.9288, 0.5595, 0.9303, 0.5595, 0.9303, 0.5906, 0.9303, 0.5906, 0.9303, 0.5595, 0.9319, 0.5595, 0.9319, 0.5906, 0.9197, 0.592, 0.9181, 0.5916, 0.9166, 0.5906, 0.9153, 0.5891, 0.9141, 0.587, 0.9132, 0.5845, 0.9126, 0.5816, 0.9123, 0.5785, 0.9123, 0.5753, 0.9126, 0.5722, 0.9132, 0.5691, 0.9141, 0.5664, 0.9153, 0.5639, 0.9166, 0.562, 0.9181, 0.5605, 0.9197, 0.5597, 0.9213, 0.5595, 0.9229, 0.5599, 0.9244, 0.5609, 0.9258, 0.5624, 0.9269, 0.5645, 0.9278, 0.567, 0.9285, 0.5699, 0.9288, 0.573, 0.9288, 0.5761, 0.9285, 0.5793, 0.9278, 0.5823, 0.9269, 0.5851, 0.9258, 0.5875, 0.9244, 0.5895, 0.9229, 0.5909, 0.9213, 0.5918, 0.9017, 0.6521, 0.9033, 0.6521, 0.9033, 0.7049, 0.9017, 0.7049, 0.9584, 0.3656, 0.9569, 0.3671, 0.9559, 0.3606, 0.9568, 0.3598, 0.9609, 0.3406, 0.9618, 0.3432, 0.9587, 0.3469, 0.9582, 0.3454, 0.9472, 0.3453, 0.9481, 0.3425, 0.9508, 0.3465, 0.9503, 0.3481, 0.9521, 0.3678, 0.9506, 0.3668, 0.9523, 0.3604, 0.9531, 0.361, 0.9628, 0.3523, 0.9625, 0.3554, 0.9591, 0.3539, 0.9593, 0.3521, 0.9521, 0.3367, 0.9537, 0.3358, 0.954, 0.3427, 0.9531, 0.3431, 0.9472, 0.3606, 0.9466, 0.3577, 0.9499, 0.3552, 0.9503, 0.3569, 0.9598, 0.3637, 0.9584, 0.3656, 0.9568, 0.3598, 0.9575, 0.3586, 0.9598, 0.3386, 0.9609, 0.3406, 0.9582, 0.3454, 0.9575, 0.3442, 0.9466, 0.3483, 0.9472, 0.3453, 0.9503, 0.3481, 0.9499, 0.3498, 0.9537, 0.3682, 0.9521, 0.3678, 0.9531, 0.361, 0.954, 0.3612, 0.9628, 0.3491, 0.9628, 0.3523, 0.9593, 0.3521, 0.9593, 0.3503, 0.9506, 0.3381, 0.9521, 0.3367, 0.9531, 0.3431, 0.9523, 0.344, 0.9481, 0.3631, 0.9472, 0.3606, 0.9503, 0.3569, 0.9508, 0.3583, 0.9609, 0.3613, 0.9598, 0.3637, 0.9575, 0.3586, 0.9582, 0.3573, 0.9584, 0.337, 0.9598, 0.3386, 0.9575, 0.3442, 0.9568, 0.3433, 0.9462, 0.3515, 0.9466, 0.3483, 0.9499, 0.3498, 0.9498, 0.3516, 0.9553, 0.3679, 0.9537, 0.3682, 0.954, 0.3612, 0.955, 0.3611, 0.9625, 0.346, 0.9628, 0.3491, 0.9593, 0.3503, 0.9591, 0.3485, 0.9492, 0.3401, 0.9506, 0.3381, 0.9523, 0.344, 0.9515, 0.3451, 0.9492, 0.3652, 0.9481, 0.3631, 0.9508, 0.3583, 0.9515, 0.3595, 0.9618, 0.3585, 0.9609, 0.3613, 0.9582, 0.3573, 0.9587, 0.3557, 0.9569, 0.336, 0.9584, 0.337, 0.9568, 0.3433, 0.9559, 0.3427, 0.9462, 0.3547, 0.9462, 0.3515, 0.9498, 0.3516, 0.9498, 0.3535, 0.9569, 0.3671, 0.9553, 0.3679, 0.955, 0.3611, 0.9559, 0.3606, 0.9618, 0.3432, 0.9625, 0.346, 0.9591, 0.3485, 0.9587, 0.3469, 0.9481, 0.3425, 0.9492, 0.3401, 0.9515, 0.3451, 0.9508, 0.3465, 0.9506, 0.3668, 0.9492, 0.3652, 0.9515, 0.3595, 0.9523, 0.3604, 0.9625, 0.3554, 0.9618, 0.3585, 0.9587, 0.3557, 0.9591, 0.3539, 0.9537, 0.3358, 0.9553, 0.3356, 0.955, 0.3425, 0.954, 0.3427, 0.9553, 0.3356, 0.9569, 0.336, 0.9559, 0.3427, 0.955, 0.3425, 0.8982, 0.7049, 0.899, 0.7049, 0.893, 0.7168, 0.8914, 0.7168, 0.9517, 1.0, 0.9508, 1.0, 0.9508, 0.9471, 0.9517, 0.9471, 0.9897, 0.674, 0.9888, 0.674, 0.9888, 0.6211, 0.9897, 0.6211, 0.9002, 0.6521, 0.9017, 0.6521, 0.9017, 0.7049, 0.9002, 0.7049, 0.9953, 0.3479, 0.9945, 0.3479, 0.9945, 0.2951, 0.9953, 0.2951, 0.9906, 0.674, 0.9897, 0.674, 0.9897, 0.6211, 0.9906, 0.6211, 0.899, 0.6521, 0.9002, 0.6521, 0.9002, 0.7049, 0.899, 0.7049, 0.9963, 0.3479, 0.9953, 0.3479, 0.9953, 0.2951, 0.9963, 0.2951, 0.935, 1.0, 0.9342, 1.0, 0.9342, 0.9471, 0.935, 0.9471, 0.8982, 0.6521, 0.899, 0.6521, 0.899, 0.7049, 0.8982, 0.7049, 0.9972, 0.3479, 0.9963, 0.3479, 0.9963, 0.2951, 0.9972, 0.2951, 0.9362, 1.0, 0.935, 1.0, 0.935, 0.9471, 0.9362, 0.9471, 0.9879, 0.674, 0.987, 0.674, 0.987, 0.6211, 0.9879, 0.6211, 0.9981, 0.3479, 0.9972, 0.3479, 0.9972, 0.2951, 0.9981, 0.2951, 0.9377, 1.0, 0.9362, 1.0, 0.9362, 0.9471, 0.9377, 0.9471, 0.9888, 0.674, 0.9879, 0.674, 0.9879, 0.6211, 0.9888, 0.6211, 0.9148, 0.6521, 0.9157, 0.6521, 0.9157, 0.7049, 0.9148, 0.7049, 0.9393, 1.0, 0.9377, 1.0, 0.9377, 0.9471, 0.9393, 0.9471, 0.9137, 0.6521, 0.9148, 0.6521, 0.9148, 0.7049, 0.9137, 0.7049, 0.9411, 1.0, 0.9393, 1.0, 0.9393, 0.9471, 0.9411, 0.9471, 0.9122, 0.6521, 0.9137, 0.6521, 0.9137, 0.7049, 0.9122, 0.7049, 0.9429, 1.0, 0.9411, 1.0, 0.9411, 0.9471, 0.9429, 0.9471, 0.9106, 0.6521, 0.9122, 0.6521, 0.9122, 0.7049, 0.9106, 0.7049, 0.9448, 1.0, 0.9429, 1.0, 0.9429, 0.9471, 0.9448, 0.9471, 0.9088, 0.6521, 0.9106, 0.6521, 0.9106, 0.7049, 0.9088, 0.7049, 0.9466, 1.0, 0.9448, 1.0, 0.9448, 0.9471, 0.9466, 0.9471, 0.9069, 0.6521, 0.9088, 0.6521, 0.9088, 0.7049, 0.9069, 0.7049, 0.9482, 1.0, 0.9466, 1.0, 0.9466, 0.9471, 0.9482, 0.9471, 0.9051, 0.6521, 0.9069, 0.6521, 0.9069, 0.7049, 0.9051, 0.7049, 0.9497, 1.0, 0.9482, 1.0, 0.9482, 0.9471, 0.9497, 0.9471, 0.9033, 0.6521, 0.9051, 0.6521, 0.9051, 0.7049, 0.9033, 0.7049, 0.9508, 1.0, 0.9497, 1.0, 0.9497, 0.9471, 0.9508, 0.9471, 0.9102, 0.7168, 0.9134, 0.7168, 0.9134, 0.7312, 0.9102, 0.7312, 0.9972, 0.2951, 0.9963, 0.2951, 0.9963, 0.2832, 0.9979, 0.2832, 0.9362, 0.9471, 0.935, 0.9471, 0.929, 0.9353, 0.9311, 0.9353, 0.9879, 0.6211, 0.987, 0.6211, 0.9856, 0.6092, 0.9872, 0.6092, 0.9981, 0.2951, 0.9972, 0.2951, 0.9979, 0.2832, 0.9995, 0.2832, 0.9377, 0.9471, 0.9362, 0.9471, 0.9311, 0.9353, 0.9336, 0.9352, 0.9888, 0.6211, 0.9879, 0.6211, 0.9872, 0.6092, 0.9888, 0.6092, 0.9148, 0.7049, 0.9157, 0.7049, 0.9224, 0.7168, 0.9209, 0.7168, 0.9393, 0.9471, 0.9377, 0.9471, 0.9336, 0.9352, 0.9365, 0.9352, 0.9137, 0.7049, 0.9148, 0.7049, 0.9209, 0.7168, 0.9188, 0.7168, 0.9411, 0.9471, 0.9393, 0.9471, 0.9365, 0.9352, 0.9397, 0.9352, 0.9122, 0.7049, 0.9137, 0.7049, 0.9188, 0.7168, 0.9163, 0.7168, 0.9429, 0.9471, 0.9411, 0.9471, 0.9397, 0.9352, 0.9429, 0.9352, 0.9106, 0.7049, 0.9122, 0.7049, 0.9163, 0.7168, 0.9134, 0.7168, 0.9448, 0.9471, 0.9429, 0.9471, 0.9429, 0.9352, 0.9462, 0.9352, 0.9088, 0.7049, 0.9106, 0.7049, 0.9134, 0.7168, 0.9102, 0.7168, 0.9466, 0.9471, 0.9448, 0.9471, 0.9462, 0.9352, 0.9494, 0.9352, 0.9069, 0.7049, 0.9088, 0.7049, 0.9102, 0.7168, 0.9069, 0.7168, 0.9482, 0.9471, 0.9466, 0.9471, 0.9494, 0.9352, 0.9523, 0.9352, 0.9051, 0.7049, 0.9069, 0.7049, 0.9069, 0.7168, 0.9037, 0.7168, 0.9497, 0.9471, 0.9482, 0.9471, 0.9523, 0.9352, 0.9548, 0.9353, 0.9033, 0.7049, 0.9051, 0.7049, 0.9037, 0.7168, 0.9005, 0.7168, 0.9508, 0.9471, 0.9497, 0.9471, 0.9548, 0.9353, 0.9569, 0.9353, 0.9017, 0.7049, 0.9033, 0.7049, 0.9005, 0.7168, 0.8976, 0.7168, 0.9517, 0.9471, 0.9508, 0.9471, 0.9569, 0.9353, 0.9584, 0.9353, 0.9897, 0.6211, 0.9888, 0.6211, 0.9888, 0.6092, 0.9905, 0.6092, 0.9002, 0.7049, 0.9017, 0.7049, 0.8976, 0.7168, 0.8951, 0.7168, 0.9953, 0.2951, 0.9945, 0.2951, 0.9931, 0.2832, 0.9946, 0.2832, 0.9906, 0.6211, 0.9897, 0.6211, 0.9905, 0.6092, 0.992, 0.6092, 0.899, 0.7049, 0.9002, 0.7049, 0.8951, 0.7168, 0.893, 0.7168, 0.9963, 0.2951, 0.9953, 0.2951, 0.9946, 0.2832, 0.9963, 0.2832, 0.935, 0.9471, 0.9342, 0.9471, 0.9274, 0.9353, 0.929, 0.9353, 0.9005, 0.7312, 0.9037, 0.7312, 0.9032, 0.7449, 0.8997, 0.7449, 0.9494, 0.9352, 0.9462, 0.9352, 0.9462, 0.9209, 0.9494, 0.9209, 0.9069, 0.7168, 0.9102, 0.7168, 0.9102, 0.7312, 0.9069, 0.7312, 0.9523, 0.9352, 0.9494, 0.9352, 0.9494, 0.9209, 0.9523, 0.9209, 0.9037, 0.7168, 0.9069, 0.7168, 0.9069, 0.7312, 0.9037, 0.7312, 0.9548, 0.9353, 0.9523, 0.9352, 0.9523, 0.9209, 0.9548, 0.9209, 0.9005, 0.7168, 0.9037, 0.7168, 0.9037, 0.7312, 0.9005, 0.7312, 0.9569, 0.9353, 0.9548, 0.9353, 0.9548, 0.9209, 0.9569, 0.9209, 0.8976, 0.7168, 0.9005, 0.7168, 0.9005, 0.7312, 0.8976, 0.7312, 0.9584, 0.9353, 0.9569, 0.9353, 0.9569, 0.9209, 0.9584, 0.9209, 0.9905, 0.6092, 0.9888, 0.6092, 0.9888, 0.5948, 0.9905, 0.5948, 0.8951, 0.7168, 0.8976, 0.7168, 0.8976, 0.7312, 0.8951, 0.7312, 0.9946, 0.2832, 0.9931, 0.2832, 0.9931, 0.2688, 0.9946, 0.2688, 0.992, 0.6092, 0.9905, 0.6092, 0.9905, 0.5948, 0.992, 0.5948, 0.893, 0.7168, 0.8951, 0.7168, 0.8951, 0.7312, 0.893, 0.7312, 0.9963, 0.2832, 0.9946, 0.2832, 0.9946, 0.2688, 0.9963, 0.2688, 0.929, 0.9353, 0.9274, 0.9353, 0.9274, 0.9209, 0.929, 0.9209, 0.8914, 0.7168, 0.893, 0.7168, 0.893, 0.7312, 0.8914, 0.7312, 0.9979, 0.2832, 0.9963, 0.2832, 0.9963, 0.2688, 0.9979, 0.2688, 0.9311, 0.9353, 0.929, 0.9353, 0.929, 0.9209, 0.9311, 0.9209, 0.9872, 0.6092, 0.9856, 0.6092, 0.9856, 0.5948, 0.9872, 0.5948, 0.9995, 0.2832, 0.9979, 0.2832, 0.9979, 0.2688, 0.9995, 0.2688, 0.9336, 0.9352, 0.9311, 0.9353, 0.9311, 0.9209, 0.9336, 0.9209, 0.9888, 0.6092, 0.9872, 0.6092, 0.9872, 0.5948, 0.9888, 0.5948, 0.9209, 0.7168, 0.9224, 0.7168, 0.9224, 0.7312, 0.9209, 0.7312, 0.9365, 0.9352, 0.9336, 0.9352, 0.9336, 0.9209, 0.9365, 0.9209, 0.9188, 0.7168, 0.9209, 0.7168, 0.9209, 0.7312, 0.9188, 0.7312, 0.9397, 0.9352, 0.9365, 0.9352, 0.9365, 0.9209, 0.9397, 0.9209, 0.9163, 0.7168, 0.9188, 0.7168, 0.9188, 0.7312, 0.9163, 0.7312, 0.9429, 0.9352, 0.9397, 0.9352, 0.9397, 0.9209, 0.9429, 0.9209, 0.9134, 0.7168, 0.9163, 0.7168, 0.9163, 0.7312, 0.9134, 0.7312, 0.9462, 0.9352, 0.9429, 0.9352, 0.9429, 0.9209, 0.9462, 0.9209, 0.8911, 0.7449, 0.8935, 0.7449, 0.8932, 0.7643, 0.8907, 0.7643, 0.9569, 0.9209, 0.9548, 0.9209, 0.9564, 0.9072, 0.9588, 0.9072, 0.8976, 0.7312, 0.9005, 0.7312, 0.8997, 0.7449, 0.8964, 0.7449, 0.9584, 0.9209, 0.9569, 0.9209, 0.9588, 0.9072, 0.9605, 0.9072, 0.9905, 0.5948, 0.9888, 0.5948, 0.9888, 0.5811, 0.9907, 0.5811, 0.8951, 0.7312, 0.8976, 0.7312, 0.8964, 0.7449, 0.8935, 0.7449, 0.9946, 0.2688, 0.9931, 0.2688, 0.9926, 0.2551, 0.9944, 0.2551, 0.992, 0.5948, 0.9905, 0.5948, 0.9907, 0.5811, 0.9925, 0.5811, 0.893, 0.7312, 0.8951, 0.7312, 0.8935, 0.7449, 0.8911, 0.7449, 0.9963, 0.2688, 0.9946, 0.2688, 0.9944, 0.2551, 0.9963, 0.2551, 0.929, 0.9209, 0.9274, 0.9209, 0.9254, 0.9072, 0.9271, 0.9072, 0.8914, 0.7312, 0.893, 0.7312, 0.8911, 0.7449, 0.8894, 0.7449, 0.9979, 0.2688, 0.9963, 0.2688, 0.9963, 0.2551, 0.9981, 0.2551, 0.9311, 0.9209, 0.929, 0.9209, 0.9271, 0.9072, 0.9295, 0.9072, 0.9872, 0.5948, 0.9856, 0.5948, 0.9852, 0.5811, 0.987, 0.5811, 0.9995, 0.2688, 0.9979, 0.2688, 0.9981, 0.2551, 0.9999, 0.2551, 0.9336, 0.9209, 0.9311, 0.9209, 0.9295, 0.9072, 0.9324, 0.9072, 0.9888, 0.5948, 0.9872, 0.5948, 0.987, 0.5811, 0.9888, 0.5811, 0.9209, 0.7312, 0.9224, 0.7312, 0.9245, 0.7449, 0.9228, 0.7449, 0.9365, 0.9209, 0.9336, 0.9209, 0.9324, 0.9072, 0.9357, 0.9072, 0.9188, 0.7312, 0.9209, 0.7312, 0.9228, 0.7449, 0.9204, 0.7449, 0.9397, 0.9209, 0.9365, 0.9209, 0.9357, 0.9072, 0.9392, 0.9072, 0.9163, 0.7312, 0.9188, 0.7312, 0.9204, 0.7449, 0.9175, 0.7449, 0.9429, 0.9209, 0.9397, 0.9209, 0.9392, 0.9072, 0.9429, 0.9072, 0.9134, 0.7312, 0.9163, 0.7312, 0.9175, 0.7449, 0.9142, 0.7449, 0.9462, 0.9209, 0.9429, 0.9209, 0.9429, 0.9072, 0.9467, 0.9072, 0.9102, 0.7312, 0.9134, 0.7312, 0.9142, 0.7449, 0.9107, 0.7449, 0.9494, 0.9209, 0.9462, 0.9209, 0.9467, 0.9072, 0.9502, 0.9072, 0.9069, 0.7312, 0.9102, 0.7312, 0.9107, 0.7449, 0.9069, 0.7449, 0.9523, 0.9209, 0.9494, 0.9209, 0.9502, 0.9072, 0.9535, 0.9072, 0.9037, 0.7312, 0.9069, 0.7312, 0.9069, 0.7449, 0.9032, 0.7449, 0.9548, 0.9209, 0.9523, 0.9209, 0.9535, 0.9072, 0.9564, 0.9072, 0.9888, 0.5617, 0.9869, 0.5617, 0.9869, 0.4011, 0.9888, 0.4011, 0.9963, 0.2551, 0.9944, 0.2551, 0.9944, 0.2357, 0.9963, 0.2357, 0.9271, 0.9072, 0.9254, 0.9072, 0.9249, 0.8878, 0.9267, 0.8878, 0.8894, 0.7449, 0.8911, 0.7449, 0.8907, 0.7643, 0.8889, 0.7643, 0.9981, 0.2551, 0.9963, 0.2551, 0.9963, 0.2357, 0.9982, 0.2357, 0.9295, 0.9072, 0.9271, 0.9072, 0.9267, 0.8878, 0.9292, 0.8878, 0.987, 0.5811, 0.9852, 0.5811, 0.9851, 0.5617, 0.9869, 0.5617, 0.9999, 0.2551, 0.9981, 0.2551, 0.9982, 0.2357, 1.0, 0.2357, 0.9324, 0.9072, 0.9295, 0.9072, 0.9292, 0.8878, 0.9321, 0.8878, 0.9888, 0.5811, 0.987, 0.5811, 0.9869, 0.5617, 0.9888, 0.5617, 0.9228, 0.7449, 0.9245, 0.7449, 0.9249, 0.7643, 0.9231, 0.7643, 0.9357, 0.9072, 0.9324, 0.9072, 0.9321, 0.8878, 0.9355, 0.8878, 0.9204, 0.7449, 0.9228, 0.7449, 0.9231, 0.7643, 0.9207, 0.7643, 0.9392, 0.9072, 0.9357, 0.9072, 0.9355, 0.8878, 0.9391, 0.8878, 0.9175, 0.7449, 0.9204, 0.7449, 0.9207, 0.7643, 0.9178, 0.7643, 0.9429, 0.9072, 0.9392, 0.9072, 0.9391, 0.8878, 0.9429, 0.8878, 0.9142, 0.7449, 0.9175, 0.7449, 0.9178, 0.7643, 0.9144, 0.7643, 0.9467, 0.9072, 0.9429, 0.9072, 0.9429, 0.8878, 0.9467, 0.8878, 0.9107, 0.7449, 0.9142, 0.7449, 0.9144, 0.7643, 0.9107, 0.7643, 0.9502, 0.9072, 0.9467, 0.9072, 0.9467, 0.8878, 0.9504, 0.8878, 0.9069, 0.7449, 0.9107, 0.7449, 0.9107, 0.7643, 0.9069, 0.7643, 0.9535, 0.9072, 0.9502, 0.9072, 0.9504, 0.8878, 0.9538, 0.8878, 0.9032, 0.7449, 0.9069, 0.7449, 0.9069, 0.7643, 0.9031, 0.7643, 0.9564, 0.9072, 0.9535, 0.9072, 0.9538, 0.8878, 0.9567, 0.8878, 0.8997, 0.7449, 0.9032, 0.7449, 0.9031, 0.7643, 0.8995, 0.7643, 0.9588, 0.9072, 0.9564, 0.9072, 0.9567, 0.8878, 0.9591, 0.8878, 0.8964, 0.7449, 0.8997, 0.7449, 0.8995, 0.7643, 0.8961, 0.7643, 0.9605, 0.9072, 0.9588, 0.9072, 0.9591, 0.8878, 0.961, 0.8878, 0.9907, 0.5811, 0.9888, 0.5811, 0.9888, 0.5617, 0.9907, 0.5617, 0.8935, 0.7449, 0.8964, 0.7449, 0.8961, 0.7643, 0.8932, 0.7643, 0.9944, 0.2551, 0.9926, 0.2551, 0.9925, 0.2357, 0.9944, 0.2357, 0.9925, 0.5811, 0.9907, 0.5811, 0.9907, 0.5617, 0.9925, 0.5617, 0.9144, 0.9249, 0.9178, 0.9249, 0.9152, 0.9592, 0.9127, 0.9592, 0.9231, 0.7643, 0.9249, 0.7643, 0.9249, 0.9249, 0.9231, 0.9249, 0.9355, 0.8878, 0.9321, 0.8878, 0.9321, 0.7271, 0.9355, 0.7271, 0.9207, 0.7643, 0.9231, 0.7643, 0.9231, 0.9249, 0.9207, 0.9249, 0.9391, 0.8878, 0.9355, 0.8878, 0.9355, 0.7271, 0.9391, 0.7271, 0.9178, 0.7643, 0.9207, 0.7643, 0.9207, 0.9249, 0.9178, 0.9249, 0.9429, 0.8878, 0.9391, 0.8878, 0.9391, 0.7271, 0.9429, 0.7271, 0.9144, 0.7643, 0.9178, 0.7643, 0.9178, 0.9249, 0.9144, 0.9249, 0.9467, 0.8878, 0.9429, 0.8878, 0.9429, 0.7271, 0.9467, 0.7271, 0.9107, 0.7643, 0.9144, 0.7643, 0.9144, 0.9249, 0.9107, 0.9249, 0.9504, 0.8878, 0.9467, 0.8878, 0.9467, 0.7271, 0.9504, 0.7271, 0.9069, 0.7643, 0.9107, 0.7643, 0.9107, 0.9249, 0.9069, 0.9249, 0.9538, 0.8878, 0.9504, 0.8878, 0.9504, 0.7271, 0.9538, 0.7271, 0.9031, 0.7643, 0.9069, 0.7643, 0.9069, 0.9249, 0.9031, 0.9249, 0.9567, 0.8878, 0.9538, 0.8878, 0.9538, 0.7271, 0.9567, 0.7271, 0.8995, 0.7643, 0.9031, 0.7643, 0.9031, 0.9249, 0.8995, 0.9249, 0.9591, 0.8878, 0.9567, 0.8878, 0.9567, 0.7271, 0.9591, 0.7271, 0.8961, 0.7643, 0.8995, 0.7643, 0.8995, 0.9249, 0.8961, 0.9249, 0.961, 0.8878, 0.9591, 0.8878, 0.9591, 0.7271, 0.961, 0.7272, 0.9907, 0.5617, 0.9888, 0.5617, 0.9888, 0.4011, 0.9907, 0.4011, 0.8932, 0.7643, 0.8961, 0.7643, 0.8961, 0.9249, 0.8932, 0.9249, 0.9944, 0.2357, 0.9925, 0.2357, 0.9925, 0.07506, 0.9944, 0.07506, 0.9925, 0.5617, 0.9907, 0.5617, 0.9907, 0.4011, 0.9925, 0.4011, 0.8907, 0.7643, 0.8932, 0.7643, 0.8932, 0.9249, 0.8907, 0.9249, 0.9963, 0.2357, 0.9944, 0.2357, 0.9944, 0.07506, 0.9963, 0.07506, 0.9267, 0.8878, 0.9249, 0.8878, 0.9249, 0.7272, 0.9267, 0.7271, 0.8889, 0.7643, 0.8907, 0.7643, 0.8907, 0.9249, 0.8889, 0.9249, 0.9982, 0.2357, 0.9963, 0.2357, 0.9963, 0.07506, 0.9982, 0.07506, 0.9292, 0.8878, 0.9267, 0.8878, 0.9267, 0.7271, 0.9292, 0.7271, 0.9869, 0.5617, 0.9851, 0.5617, 0.9851, 0.4011, 0.9869, 0.4011, 1.0, 0.2357, 0.9982, 0.2357, 0.9982, 0.07506, 1.0, 0.07506, 0.9321, 0.8878, 0.9292, 0.8878, 0.9292, 0.7271, 0.9321, 0.7271, 0.904, 0.9592, 0.9069, 0.9592, 0.9069, 0.9882, 0.9049, 0.9882, 0.9467, 0.7271, 0.9429, 0.7271, 0.9429, 0.6929, 0.9459, 0.6929, 0.9107, 0.9249, 0.9144, 0.9249, 0.9127, 0.9592, 0.9099, 0.9592, 0.9504, 0.7271, 0.9467, 0.7271, 0.9459, 0.6929, 0.9487, 0.6929, 0.9069, 0.9249, 0.9107, 0.9249, 0.9099, 0.9592, 0.9069, 0.9592, 0.9538, 0.7271, 0.9504, 0.7271, 0.9487, 0.6929, 0.9512, 0.6929, 0.9031, 0.9249, 0.9069, 0.9249, 0.9069, 0.9592, 0.904, 0.9592, 0.9567, 0.7271, 0.9538, 0.7271, 0.9512, 0.6929, 0.9535, 0.6929, 0.8995, 0.9249, 0.9031, 0.9249, 0.904, 0.9592, 0.9012, 0.9592, 0.9591, 0.7271, 0.9567, 0.7271, 0.9535, 0.6929, 0.9554, 0.6929, 0.8961, 0.9249, 0.8995, 0.9249, 0.9012, 0.9592, 0.8987, 0.9592, 0.961, 0.7272, 0.9591, 0.7271, 0.9554, 0.6929, 0.9567, 0.6929, 0.9907, 0.4011, 0.9888, 0.4011, 0.9888, 0.3669, 0.9903, 0.3669, 0.8932, 0.9249, 0.8961, 0.9249, 0.8987, 0.9592, 0.8964, 0.9592, 0.9944, 0.07506, 0.9925, 0.07506, 0.9934, 0.04083, 0.9948, 0.04083, 0.9925, 0.4011, 0.9907, 0.4011, 0.9903, 0.3669, 0.9917, 0.3669, 0.8907, 0.9249, 0.8932, 0.9249, 0.8964, 0.9592, 0.8945, 0.9591, 0.9963, 0.07506, 0.9944, 0.07506, 0.9948, 0.04083, 0.9963, 0.04083, 0.9267, 0.7271, 0.9249, 0.7272, 0.9292, 0.6929, 0.9305, 0.6929, 0.8889, 0.9249, 0.8907, 0.9249, 0.8945, 0.9591, 0.8932, 0.9591, 0.9982, 0.07506, 0.9963, 0.07506, 0.9963, 0.04083, 0.9977, 0.04083, 0.9292, 0.7271, 0.9267, 0.7271, 0.9305, 0.6929, 0.9324, 0.6929, 0.9869, 0.4011, 0.9851, 0.4011, 0.986, 0.3669, 0.9874, 0.3669, 1.0, 0.07506, 0.9982, 0.07506, 0.9977, 0.04083, 0.9991, 0.04083, 0.9321, 0.7271, 0.9292, 0.7271, 0.9324, 0.6929, 0.9347, 0.6929, 0.9888, 0.4011, 0.9869, 0.4011, 0.9874, 0.3669, 0.9888, 0.3669, 0.9231, 0.9249, 0.9249, 0.9249, 0.9207, 0.9591, 0.9194, 0.9591, 0.9355, 0.7271, 0.9321, 0.7271, 0.9347, 0.6929, 0.9372, 0.6929, 0.9207, 0.9249, 0.9231, 0.9249, 0.9194, 0.9591, 0.9175, 0.9592, 0.9391, 0.7271, 0.9355, 0.7271, 0.9372, 0.6929, 0.94, 0.6929, 0.9178, 0.9249, 0.9207, 0.9249, 0.9175, 0.9592, 0.9152, 0.9592, 0.9429, 0.7271, 0.9391, 0.7271, 0.94, 0.6929, 0.9429, 0.6929, 0.9898, 0.3378, 0.9888, 0.3378, 0.9888, 0.326, 0.9895, 0.326, 0.9535, 0.6929, 0.9512, 0.6929, 0.9487, 0.6639, 0.9503, 0.6639, 0.9012, 0.9592, 0.904, 0.9592, 0.9049, 0.9882, 0.903, 0.9882, 0.9554, 0.6929, 0.9535, 0.6929, 0.9503, 0.6639, 0.9516, 0.6639, 0.8987, 0.9592, 0.9012, 0.9592, 0.903, 0.9882, 0.9011, 0.9882, 0.9567, 0.6929, 0.9554, 0.6929, 0.9516, 0.6639, 0.9526, 0.6639, 0.9903, 0.3669, 0.9888, 0.3669, 0.9888, 0.3378, 0.9898, 0.3378, 0.8964, 0.9592, 0.8987, 0.9592, 0.9011, 0.9882, 0.8996, 0.9882, 0.9948, 0.04083, 0.9934, 0.04083, 0.9943, 0.01179, 0.9953, 0.01179, 0.9917, 0.3669, 0.9903, 0.3669, 0.9898, 0.3378, 0.9908, 0.3378, 0.8945, 0.9591, 0.8964, 0.9592, 0.8996, 0.9882, 0.8983, 0.9882, 0.9963, 0.04083, 0.9948, 0.04083, 0.9953, 0.01179, 0.9963, 0.01179, 0.9305, 0.6929, 0.9292, 0.6929, 0.9333, 0.6639, 0.9343, 0.6639, 0.8932, 0.9591, 0.8945, 0.9591, 0.8983, 0.9882, 0.8973, 0.9882, 0.9977, 0.04083, 0.9963, 0.04083, 0.9963, 0.01179, 0.9973, 0.01179, 0.9324, 0.6929, 0.9305, 0.6929, 0.9343, 0.6639, 0.9356, 0.6639, 0.9874, 0.3669, 0.986, 0.3669, 0.9868, 0.3378, 0.9878, 0.3378, 0.9991, 0.04083, 0.9977, 0.04083, 0.9973, 0.01179, 0.9983, 0.01179, 0.9347, 0.6929, 0.9324, 0.6929, 0.9356, 0.6639, 0.9372, 0.6639, 0.9888, 0.3669, 0.9874, 0.3669, 0.9878, 0.3378, 0.9888, 0.3378, 0.9194, 0.9591, 0.9207, 0.9591, 0.9166, 0.9882, 0.9156, 0.9882, 0.9372, 0.6929, 0.9347, 0.6929, 0.9372, 0.6639, 0.939, 0.6639, 0.9175, 0.9592, 0.9194, 0.9591, 0.9156, 0.9882, 0.9143, 0.9882, 0.94, 0.6929, 0.9372, 0.6929, 0.939, 0.6639, 0.9409, 0.6639, 0.9152, 0.9592, 0.9175, 0.9592, 0.9143, 0.9882, 0.9127, 0.9882, 0.9429, 0.6929, 0.94, 0.6929, 0.9409, 0.6639, 0.9429, 0.6639, 0.9127, 0.9592, 0.9152, 0.9592, 0.9127, 0.9882, 0.9109, 0.9882, 0.9459, 0.6929, 0.9429, 0.6929, 0.9429, 0.6639, 0.945, 0.6639, 0.9099, 0.9592, 0.9127, 0.9592, 0.9109, 0.9882, 0.909, 0.9882, 0.9487, 0.6929, 0.9459, 0.6929, 0.945, 0.6639, 0.9469, 0.6639, 0.9069, 0.9592, 0.9099, 0.9592, 0.909, 0.9882, 0.9069, 0.9882, 0.9512, 0.6929, 0.9487, 0.6929, 0.9469, 0.6639, 0.9487, 0.6639, 0.9487, 0.3683, 0.9494, 0.3682, 0.9501, 0.3683, 0.9508, 0.3686, 0.9514, 0.3692, 0.952, 0.3701, 0.9525, 0.3711, 0.9529, 0.3723, 0.9531, 0.3736, 0.9533, 0.3749, 0.9533, 0.3763, 0.9531, 0.3776, 0.9529, 0.3788, 0.9525, 0.3799, 0.952, 0.3808, 0.9514, 0.3814, 0.9508, 0.3819, 0.9501, 0.382, 0.9494, 0.3819, 0.9487, 0.3816, 0.9481, 0.3809, 0.9475, 0.3801, 0.947, 0.3791, 0.9466, 0.3779, 0.9464, 0.3766, 0.9462, 0.3753, 0.9462, 0.3739, 0.9464, 0.3726, 0.9466, 0.3714, 0.947, 0.3703, 0.9475, 0.3694, 0.9481, 0.3687, 0.8996, 0.9882, 0.9011, 0.9882, 0.903, 1.0, 0.902, 1.0, 0.9953, 0.01179, 0.9943, 0.01179, 0.9949, 1.555e-06, 0.9956, 4.664e-07, 0.9908, 0.3378, 0.9898, 0.3378, 0.9895, 0.326, 0.9902, 0.326, 0.8983, 0.9882, 0.8996, 0.9882, 0.902, 1.0, 0.9011, 1.0, 0.9963, 0.01179, 0.9953, 0.01179, 0.9956, 4.664e-07, 0.9963, 0.0, 0.9343, 0.6639, 0.9333, 0.6639, 0.9364, 0.6521, 0.9371, 0.6521, 0.8973, 0.9882, 0.8983, 0.9882, 0.9011, 1.0, 0.9004, 1.0, 0.9973, 0.01179, 0.9963, 0.01179, 0.9963, 0.0, 0.997, 4.664e-07, 0.9356, 0.6639, 0.9343, 0.6639, 0.9371, 0.6521, 0.938, 0.6521, 0.9878, 0.3378, 0.9868, 0.3378, 0.9875, 0.326, 0.9881, 0.326, 0.9983, 0.01179, 0.9973, 0.01179, 0.997, 4.664e-07, 0.9976, 1.555e-06, 0.9372, 0.6639, 0.9356, 0.6639, 0.938, 0.6521, 0.939, 0.6521, 0.9888, 0.3378, 0.9878, 0.3378, 0.9881, 0.326, 0.9888, 0.326, 0.9156, 0.9882, 0.9166, 0.9882, 0.9135, 1.0, 0.9128, 1.0, 0.939, 0.6639, 0.9372, 0.6639, 0.939, 0.6521, 0.9403, 0.6521, 0.9143, 0.9882, 0.9156, 0.9882, 0.9128, 1.0, 0.9119, 1.0, 0.9409, 0.6639, 0.939, 0.6639, 0.9403, 0.6521, 0.9416, 0.6521, 0.9127, 0.9882, 0.9143, 0.9882, 0.9119, 1.0, 0.9109, 1.0, 0.9429, 0.6639, 0.9409, 0.6639, 0.9416, 0.6521, 0.9429, 0.6521, 0.9109, 0.9882, 0.9127, 0.9882, 0.9109, 1.0, 0.9096, 1.0, 0.945, 0.6639, 0.9429, 0.6639, 0.9429, 0.6521, 0.9443, 0.6521, 0.909, 0.9882, 0.9109, 0.9882, 0.9096, 1.0, 0.9083, 1.0, 0.9469, 0.6639, 0.945, 0.6639, 0.9443, 0.6521, 0.9456, 0.6521, 0.9069, 0.9882, 0.909, 0.9882, 0.9083, 1.0, 0.9069, 1.0, 0.9487, 0.6639, 0.9469, 0.6639, 0.9456, 0.6521, 0.9469, 0.6521, 0.9049, 0.9882, 0.9069, 0.9882, 0.9069, 1.0, 0.9056, 1.0, 0.9503, 0.6639, 0.9487, 0.6639, 0.9469, 0.6521, 0.9479, 0.6521, 0.903, 0.9882, 0.9049, 0.9882, 0.9056, 1.0, 0.9043, 1.0, 0.9516, 0.6639, 0.9503, 0.6639, 0.9479, 0.6521, 0.9488, 0.6521, 0.9011, 0.9882, 0.903, 0.9882, 0.9043, 1.0, 0.903, 1.0, 0.9526, 0.6639, 0.9516, 0.6639, 0.9488, 0.6521, 0.9495, 0.6521])
me_cube_001.use_remesh_preserve_volume = False
me_cube_001.use_remesh_preserve_attributes = False
me_cube_001.use_mirror_vertex_groups = False
me_cube_001.update()

# ---- objects
ob_cube = bpy.data.objects.new('Cube', me_cube_001)

# ---- transforms, parenting, visibility, modifiers, constraints
ob_cube.location = (-0.05, 0.5, 0.0)
ob_cube.scale = (0.05, 0.5, 1.0)
ob_cube.lineart.crease_threshold = 0.0

# ---- collection membership
col_collection_1.objects.link(ob_cube)

# ---- scene / render settings (as saved in the file)
scene.frame_start = 1; scene.frame_end = 250; scene.frame_set(1)
scene.render.engine = 'BLENDER_EEVEE_NEXT'
scene.render.resolution_percentage = 50
scene.render.dither_intensity = 0.0
scene.cycles.use_denoising = False
scene.cycles.samples = 128
scene.cycles.sampling_pattern = 'TABULATED_SOBOL'
scene.cycles.use_adaptive_sampling = False
scene.cycles.use_light_tree = False
scene.cycles.blur_glossy = 0.0
scene.cycles.sample_clamp_indirect = 0.0
scene.view_settings.view_transform = 'Standard'
bpy.context.view_layer.update()

# ---- added for rendering (the .blend has no active camera and no usable light): camera, sun
cam_auto = bpy.data.cameras.new('AutoCamera')
cam_auto.lens = 50.0
cam_auto.sensor_width = 36.0
cam_auto.clip_end = 1000.0
ob_auto_camera = bpy.data.objects.new('AutoCamera', cam_auto)
scene.collection.objects.link(ob_auto_camera)
ob_auto_camera.location = (2.13699, -1.99317, 1.66273)
ob_auto_camera.rotation_euler = (1.09748, -7.21219e-08, 0.694738)
scene.camera = ob_auto_camera
light_auto_sun = bpy.data.lights.new('AutoSun', 'SUN')
light_auto_sun.energy = 3.0
light_auto_sun.angle = 0.0523599
ob_auto_sun = bpy.data.objects.new('AutoSun', light_auto_sun)
scene.collection.objects.link(ob_auto_sun)
ob_auto_sun.rotation_euler = (0.872665, 0.174533, 0.523599)
bpy.context.view_layer.update()
